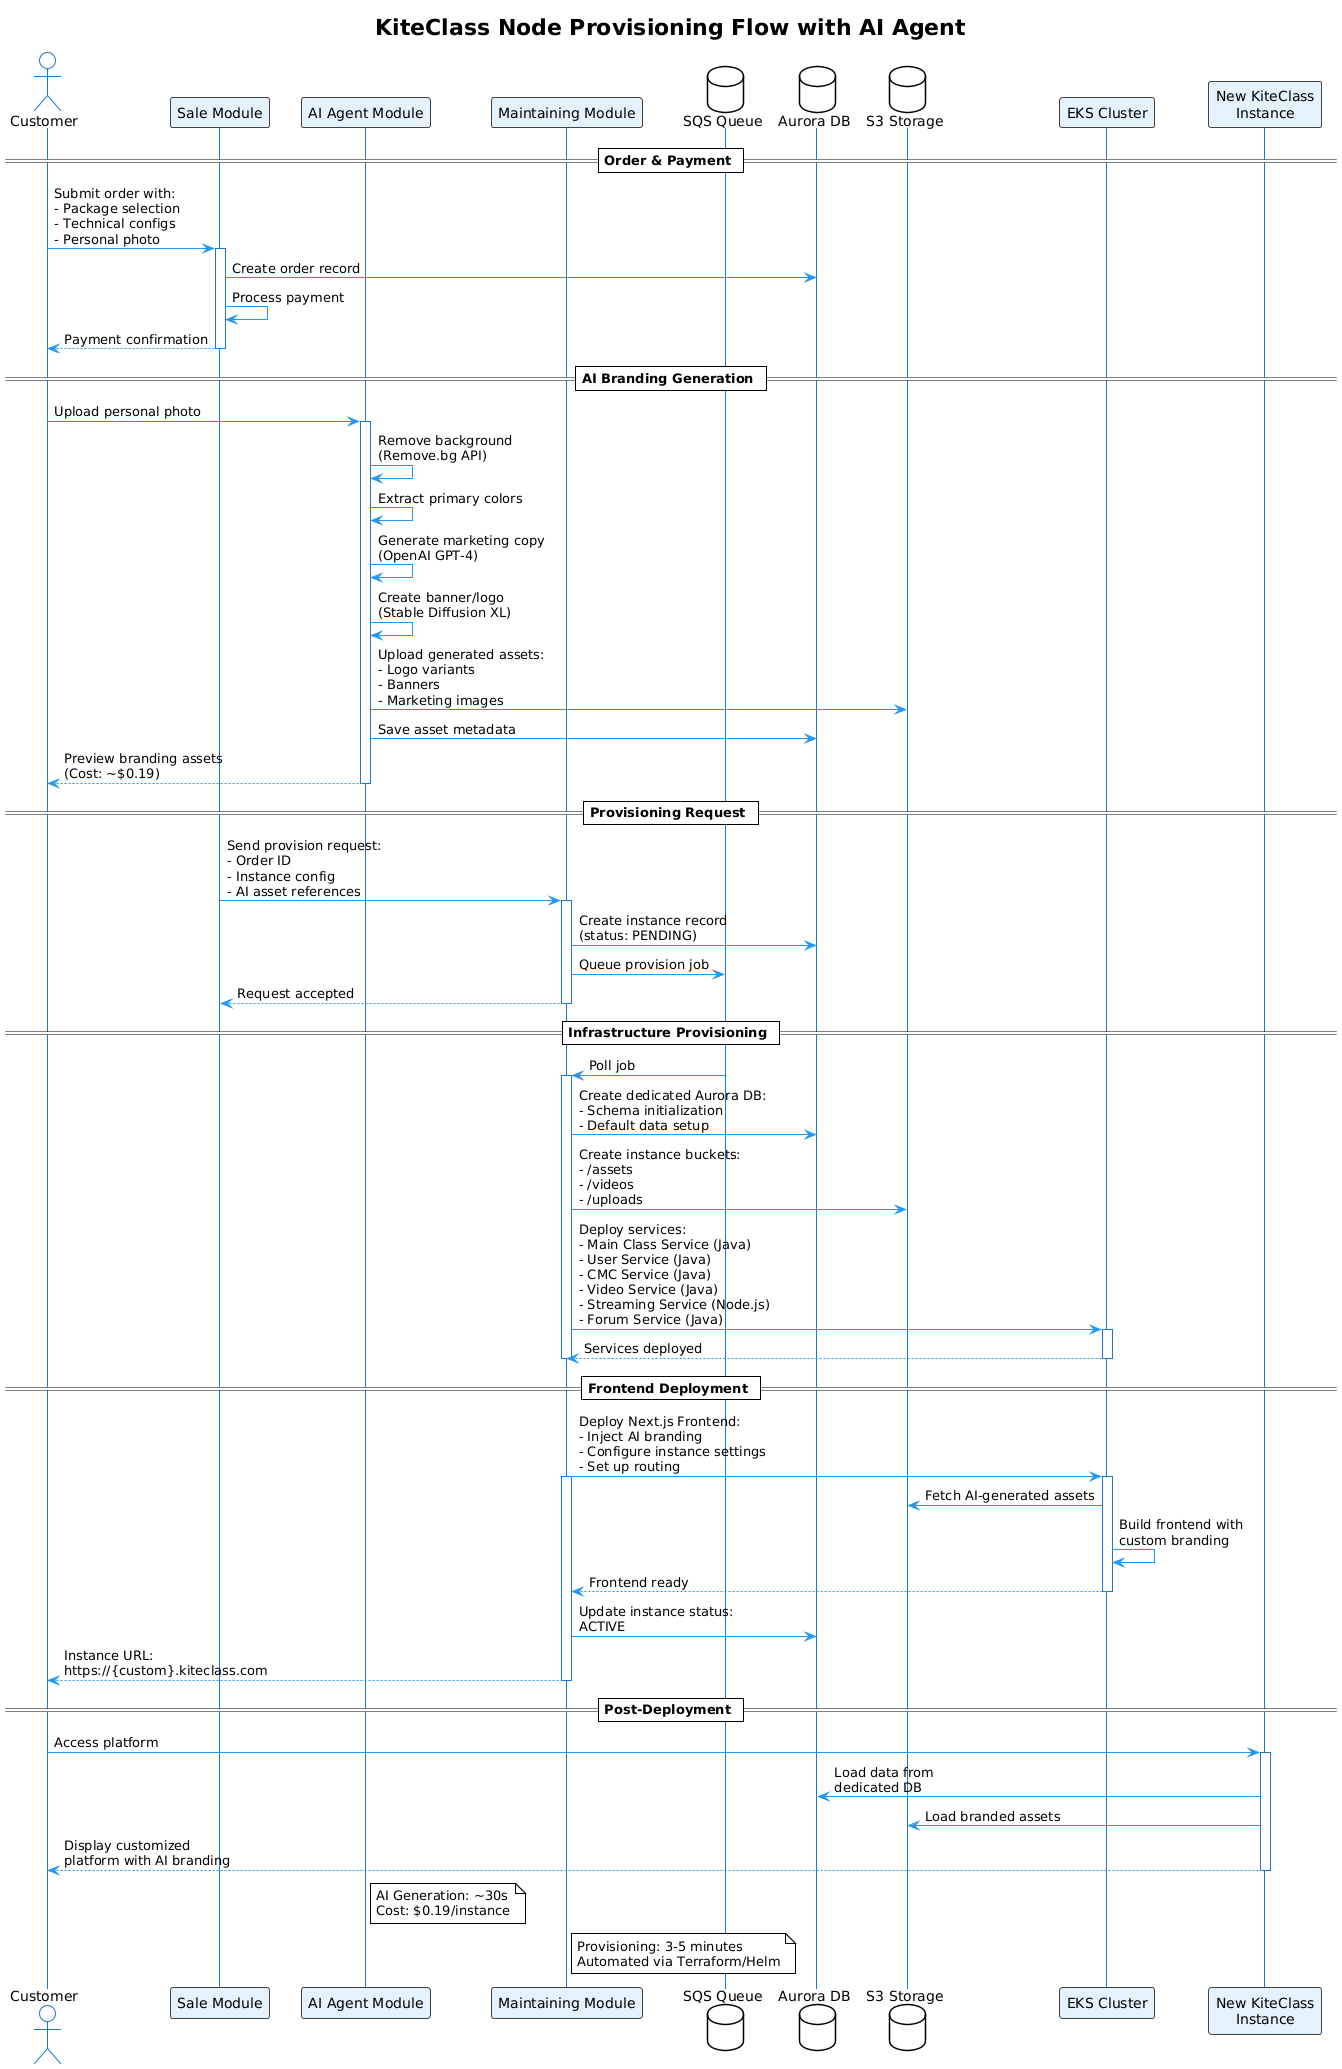

The diagram above was rendered by PlantUML. Its source (embedded in the PNG):
@startuml KiteClass Node Provisioning Flow
!theme plain
skinparam sequence {
    ArrowColor #2196F3
    ActorBorderColor #1976D2
    LifeLineBorderColor #1976D2
    ParticipantBorderColor #424242
    ParticipantBackgroundColor #E3F2FD
    BoxBackgroundColor #FFF3E0
    FontSize 11
}

title KiteClass Node Provisioning Flow with AI Agent

actor "Customer" as customer
participant "Sale Module" as sale
participant "AI Agent Module" as ai
participant "Maintaining Module" as maintain
database "SQS Queue" as sqs
database "Aurora DB" as db
database "S3 Storage" as s3
participant "EKS Cluster" as eks
participant "New KiteClass\nInstance" as instance

== Order & Payment ==
customer -> sale: Submit order with:\n- Package selection\n- Technical configs\n- Personal photo
activate sale
sale -> db: Create order record
sale -> sale: Process payment
sale --> customer: Payment confirmation
deactivate sale

== AI Branding Generation ==
customer -> ai: Upload personal photo
activate ai
ai -> ai: Remove background\n(Remove.bg API)
ai -> ai: Extract primary colors
ai -> ai: Generate marketing copy\n(OpenAI GPT-4)
ai -> ai: Create banner/logo\n(Stable Diffusion XL)
ai -> s3: Upload generated assets:\n- Logo variants\n- Banners\n- Marketing images
ai -> db: Save asset metadata
ai --> customer: Preview branding assets\n(Cost: ~$0.19)
deactivate ai

== Provisioning Request ==
sale -> maintain: Send provision request:\n- Order ID\n- Instance config\n- AI asset references
activate maintain
maintain -> db: Create instance record\n(status: PENDING)
maintain -> sqs: Queue provision job
maintain --> sale: Request accepted
deactivate maintain

== Infrastructure Provisioning ==
sqs -> maintain: Poll job
activate maintain
maintain -> db: Create dedicated Aurora DB:\n- Schema initialization\n- Default data setup
maintain -> s3: Create instance buckets:\n- /assets\n- /videos\n- /uploads
maintain -> eks: Deploy services:\n- Main Class Service (Java)\n- User Service (Java)\n- CMC Service (Java)\n- Video Service (Java)\n- Streaming Service (Node.js)\n- Forum Service (Java)
activate eks
eks --> maintain: Services deployed
deactivate eks
deactivate maintain

== Frontend Deployment ==
maintain -> eks: Deploy Next.js Frontend:\n- Inject AI branding\n- Configure instance settings\n- Set up routing
activate maintain
activate eks
eks -> s3: Fetch AI-generated assets
eks -> eks: Build frontend with\ncustom branding
eks --> maintain: Frontend ready
deactivate eks
maintain -> db: Update instance status:\nACTIVE
maintain --> customer: Instance URL:\nhttps://{custom}.kiteclass.com
deactivate maintain

== Post-Deployment ==
customer -> instance: Access platform
activate instance
instance -> db: Load data from\ndedicated DB
instance -> s3: Load branded assets
instance --> customer: Display customized\nplatform with AI branding
deactivate instance

note right of ai
  AI Generation: ~30s
  Cost: $0.19/instance
end note

note right of maintain
  Provisioning: 3-5 minutes
  Automated via Terraform/Helm
end note

@enduml